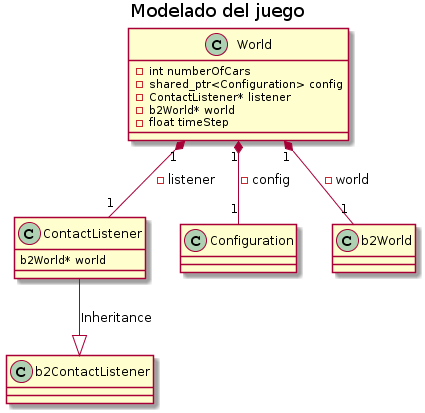

The diagram above was rendered by PlantUML. Its source (embedded in the PNG):
@startuml
title Modelado del juego

class World {
    -int numberOfCars
    -shared_ptr<Configuration> config
    -ContactListener* listener
    -b2World* world
    -float timeStep
}

class Configuration

class ContactListener {
    b2World* world
}

b2ContactListener <|-up- ContactListener: Inheritance
World "1" *-down- "1" ContactListener: -listener
World "1" *-down- "1" Configuration: -config
World "1" *-down- "1" b2World: -world
@enduml